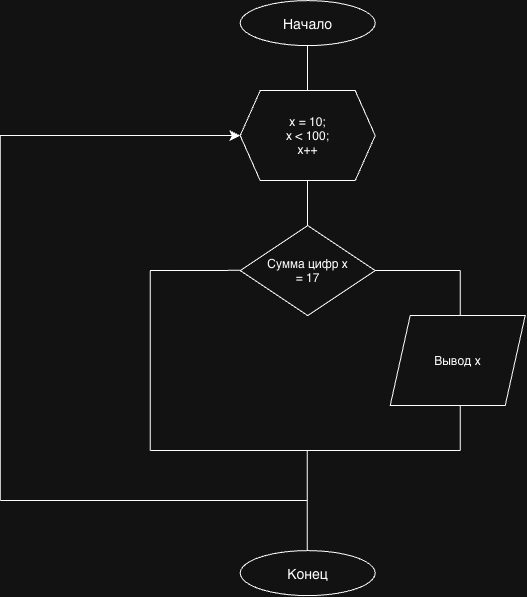

The diagram above was exported from draw.io. Its source (the exported page's mxGraphModel, read from the mxfile embedded in the PNG):
<mxGraphModel dx="1429" dy="777" grid="1" gridSize="10" guides="1" tooltips="1" connect="1" arrows="1" fold="1" page="0" pageScale="1" pageWidth="827" pageHeight="1169" math="0" shadow="0">
  <root>
    <mxCell id="0" />
    <mxCell id="1" parent="0" />
    <mxCell id="CvTYqKcd9Yg7zRdRD0r6-1" parent="1" style="ellipse;whiteSpace=wrap;html=1;shapeInside=1;" value="&lt;font style=&quot;font-size: 14px;&quot;&gt;Начало&lt;/font&gt;" vertex="1">
      <mxGeometry height="45" width="135" x="140" y="160" as="geometry" />
    </mxCell>
    <mxCell id="CvTYqKcd9Yg7zRdRD0r6-2" edge="1" parent="1" style="endArrow=none;html=1;rounded=0;fontSize=12;startSize=8;endSize=8;curved=1;" value="">
      <mxGeometry height="50" relative="1" width="50" as="geometry">
        <mxPoint x="207.24" y="250" as="sourcePoint" />
        <mxPoint x="207.24" y="205" as="targetPoint" />
      </mxGeometry>
    </mxCell>
    <mxCell id="CvTYqKcd9Yg7zRdRD0r6-3" parent="1" style="shape=hexagon;perimeter=hexagonPerimeter2;whiteSpace=wrap;html=1;shapeInside=1;fixedSize=1;" value="x = 10;&lt;br&gt;x &amp;lt; 100;&lt;br&gt;x++" vertex="1">
      <mxGeometry height="90" width="135" x="140" y="250" as="geometry" />
    </mxCell>
    <mxCell id="CvTYqKcd9Yg7zRdRD0r6-4" edge="1" parent="1" style="endArrow=none;html=1;rounded=0;fontSize=12;startSize=8;endSize=8;curved=1;" value="">
      <mxGeometry height="50" relative="1" width="50" as="geometry">
        <mxPoint x="207.24" y="385" as="sourcePoint" />
        <mxPoint x="207.24" y="340" as="targetPoint" />
      </mxGeometry>
    </mxCell>
    <mxCell id="CvTYqKcd9Yg7zRdRD0r6-6" parent="1" style="rhombus;whiteSpace=wrap;html=1;shapeInside=1;" value="Сумма цифр x = 17" vertex="1">
      <mxGeometry height="90" width="135" x="140" y="385" as="geometry" />
    </mxCell>
    <mxCell id="CvTYqKcd9Yg7zRdRD0r6-7" edge="1" parent="1" style="endArrow=none;html=1;rounded=0;fontSize=12;startSize=8;endSize=8;curved=1;" value="">
      <mxGeometry height="50" relative="1" width="50" as="geometry">
        <mxPoint x="275" y="430" as="sourcePoint" />
        <mxPoint x="360" y="430" as="targetPoint" />
      </mxGeometry>
    </mxCell>
    <mxCell id="CvTYqKcd9Yg7zRdRD0r6-9" edge="1" parent="1" style="endArrow=none;html=1;rounded=0;fontSize=12;startSize=8;endSize=8;curved=1;" value="">
      <mxGeometry height="50" relative="1" width="50" as="geometry">
        <mxPoint x="360" y="475" as="sourcePoint" />
        <mxPoint x="360" y="430" as="targetPoint" />
      </mxGeometry>
    </mxCell>
    <mxCell id="CvTYqKcd9Yg7zRdRD0r6-11" parent="1" style="shape=parallelogram;perimeter=parallelogramPerimeter;whiteSpace=wrap;html=1;shapeInside=1;fixedSize=1;" value="Вывод x" vertex="1">
      <mxGeometry height="90" width="135" x="290" y="475" as="geometry" />
    </mxCell>
    <mxCell id="CvTYqKcd9Yg7zRdRD0r6-12" edge="1" parent="1" style="endArrow=none;html=1;rounded=0;fontSize=12;startSize=8;endSize=8;curved=1;" value="">
      <mxGeometry height="50" relative="1" width="50" as="geometry">
        <mxPoint x="50" y="430" as="sourcePoint" />
        <mxPoint x="140" y="429.74" as="targetPoint" />
      </mxGeometry>
    </mxCell>
    <mxCell id="CvTYqKcd9Yg7zRdRD0r6-13" edge="1" parent="1" style="endArrow=none;html=1;rounded=0;fontSize=12;startSize=8;endSize=8;curved=1;" value="">
      <mxGeometry height="50" relative="1" width="50" as="geometry">
        <mxPoint x="50" y="610" as="sourcePoint" />
        <mxPoint x="50" y="430" as="targetPoint" />
      </mxGeometry>
    </mxCell>
    <mxCell id="CvTYqKcd9Yg7zRdRD0r6-14" edge="1" parent="1" style="endArrow=none;html=1;rounded=0;fontSize=12;startSize=8;endSize=8;curved=1;" value="">
      <mxGeometry height="50" relative="1" width="50" as="geometry">
        <mxPoint x="360" y="610" as="sourcePoint" />
        <mxPoint x="360" y="565" as="targetPoint" />
      </mxGeometry>
    </mxCell>
    <mxCell id="CvTYqKcd9Yg7zRdRD0r6-15" edge="1" parent="1" style="endArrow=none;html=1;rounded=0;fontSize=12;startSize=8;endSize=8;curved=1;" value="">
      <mxGeometry height="50" relative="1" width="50" as="geometry">
        <mxPoint x="50" y="610" as="sourcePoint" />
        <mxPoint x="360" y="610" as="targetPoint" />
      </mxGeometry>
    </mxCell>
    <mxCell id="CvTYqKcd9Yg7zRdRD0r6-16" edge="1" parent="1" style="endArrow=none;html=1;rounded=0;fontSize=12;startSize=8;endSize=8;curved=1;" value="">
      <mxGeometry height="50" relative="1" width="50" as="geometry">
        <mxPoint x="207.14" y="660" as="sourcePoint" />
        <mxPoint x="207.14" y="610" as="targetPoint" />
      </mxGeometry>
    </mxCell>
    <mxCell id="CvTYqKcd9Yg7zRdRD0r6-17" edge="1" parent="1" style="endArrow=none;html=1;rounded=0;fontSize=12;startSize=8;endSize=8;curved=1;" value="">
      <mxGeometry height="50" relative="1" width="50" as="geometry">
        <mxPoint x="-100" y="660" as="sourcePoint" />
        <mxPoint x="207" y="660" as="targetPoint" />
      </mxGeometry>
    </mxCell>
    <mxCell id="CvTYqKcd9Yg7zRdRD0r6-18" edge="1" parent="1" style="endArrow=none;html=1;rounded=0;fontSize=12;startSize=8;endSize=8;curved=1;" value="">
      <mxGeometry height="50" relative="1" width="50" as="geometry">
        <mxPoint x="-100" y="295" as="sourcePoint" />
        <mxPoint x="-100" y="660" as="targetPoint" />
      </mxGeometry>
    </mxCell>
    <mxCell id="CvTYqKcd9Yg7zRdRD0r6-19" edge="1" parent="1" style="endArrow=classic;html=1;rounded=0;fontSize=12;startSize=8;endSize=8;curved=1;endFill=1;" value="">
      <mxGeometry height="50" relative="1" width="50" as="geometry">
        <mxPoint x="-100" y="295" as="sourcePoint" />
        <mxPoint x="140" y="295" as="targetPoint" />
      </mxGeometry>
    </mxCell>
    <mxCell id="CvTYqKcd9Yg7zRdRD0r6-20" parent="1" style="ellipse;whiteSpace=wrap;html=1;shapeInside=1;" value="&lt;span style=&quot;font-size: 14px;&quot;&gt;Конец&lt;/span&gt;&lt;span style=&quot;font-size: 14px;&quot;&gt;&lt;br&gt;&lt;/span&gt;" vertex="1">
      <mxGeometry height="45" width="135" x="140" y="710" as="geometry" />
    </mxCell>
    <mxCell id="CvTYqKcd9Yg7zRdRD0r6-21" edge="1" parent="1" style="endArrow=none;html=1;rounded=0;fontSize=12;startSize=8;endSize=8;curved=1;" value="">
      <mxGeometry height="50" relative="1" width="50" as="geometry">
        <mxPoint x="207.07999999999998" y="710" as="sourcePoint" />
        <mxPoint x="207.07999999999998" y="660" as="targetPoint" />
      </mxGeometry>
    </mxCell>
  </root>
</mxGraphModel>